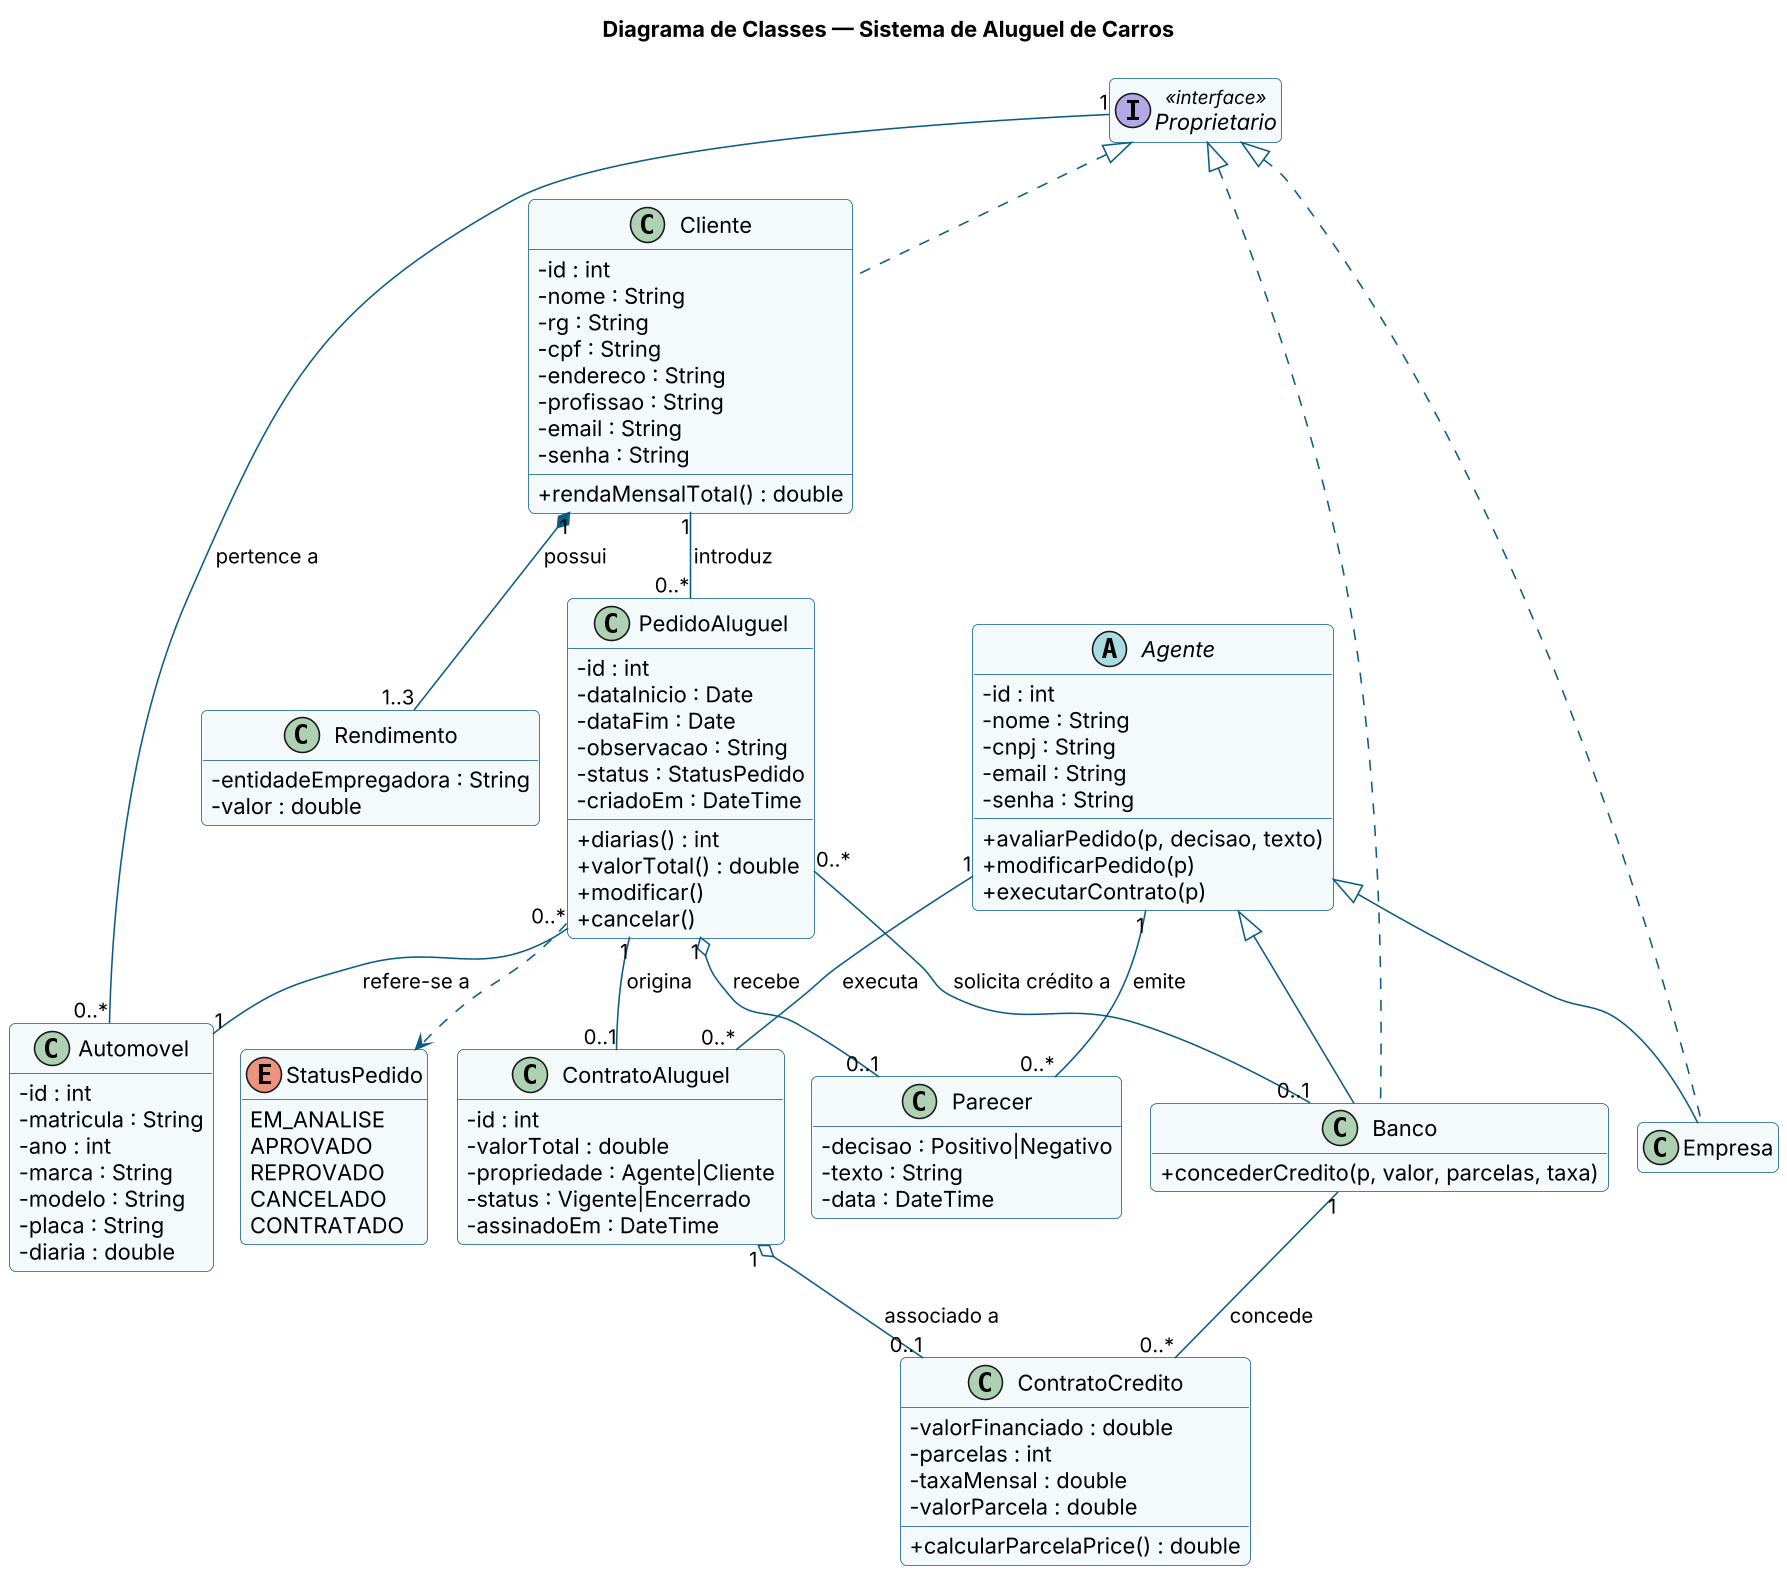

The diagram above was rendered by PlantUML. Its source (embedded in the PNG):
@startuml diagrama-classes
!pragma layout smetana
skinparamlocked dpi 150
title Diagrama de Classes — Sistema de Aluguel de Carros
skinparam shadowing false
skinparam defaultFontName Arial
skinparam roundcorner 8
skinparam ArrowColor #0b5c85
skinparam backgroundColor white
skinparam classAttributeIconSize 0
skinparam classBackgroundColor #f4f9fc
skinparam classBorderColor #0b5c85
hide empty members

interface Proprietario <<interface>>

class Cliente {
  - id : int
  - nome : String
  - rg : String
  - cpf : String
  - endereco : String
  - profissao : String
  - email : String
  - senha : String
  + rendaMensalTotal() : double
}
class Rendimento {
  - entidadeEmpregadora : String
  - valor : double
}
abstract class Agente {
  - id : int
  - nome : String
  - cnpj : String
  - email : String
  - senha : String
  + avaliarPedido(p, decisao, texto)
  + modificarPedido(p)
  + executarContrato(p)
}
class Empresa
class Banco {
  + concederCredito(p, valor, parcelas, taxa)
}
class Automovel {
  - id : int
  - matricula : String
  - ano : int
  - marca : String
  - modelo : String
  - placa : String
  - diaria : double
}
class PedidoAluguel {
  - id : int
  - dataInicio : Date
  - dataFim : Date
  - observacao : String
  - status : StatusPedido
  - criadoEm : DateTime
  + diarias() : int
  + valorTotal() : double
  + modificar()
  + cancelar()
}
class Parecer {
  - decisao : Positivo|Negativo
  - texto : String
  - data : DateTime
}
class ContratoAluguel {
  - id : int
  - valorTotal : double
  - propriedade : Agente|Cliente
  - status : Vigente|Encerrado
  - assinadoEm : DateTime
}
class ContratoCredito {
  - valorFinanciado : double
  - parcelas : int
  - taxaMensal : double
  - valorParcela : double
  + calcularParcelaPrice() : double
}
enum StatusPedido {
  EM_ANALISE
  APROVADO
  REPROVADO
  CANCELADO
  CONTRATADO
}

Agente <|-- Empresa
Agente <|-- Banco
Proprietario <|.. Cliente
Proprietario <|.. Empresa
Proprietario <|.. Banco

Cliente "1" *-- "1..3" Rendimento : possui
Cliente "1" -- "0..*" PedidoAluguel : introduz >
PedidoAluguel "0..*" -- "1" Automovel : refere-se a >
Automovel "0..*" -- "1" Proprietario : pertence a >
PedidoAluguel "1" o-- "0..1" Parecer : recebe >
Agente "1" -- "0..*" Parecer : emite >
PedidoAluguel "1" -- "0..1" ContratoAluguel : origina >
Agente "1" -- "0..*" ContratoAluguel : executa >
ContratoAluguel "1" o-- "0..1" ContratoCredito : associado a >
Banco "1" -- "0..*" ContratoCredito : concede >
PedidoAluguel "0..*" -- "0..1" Banco : solicita crédito a >
PedidoAluguel ..> StatusPedido
@enduml